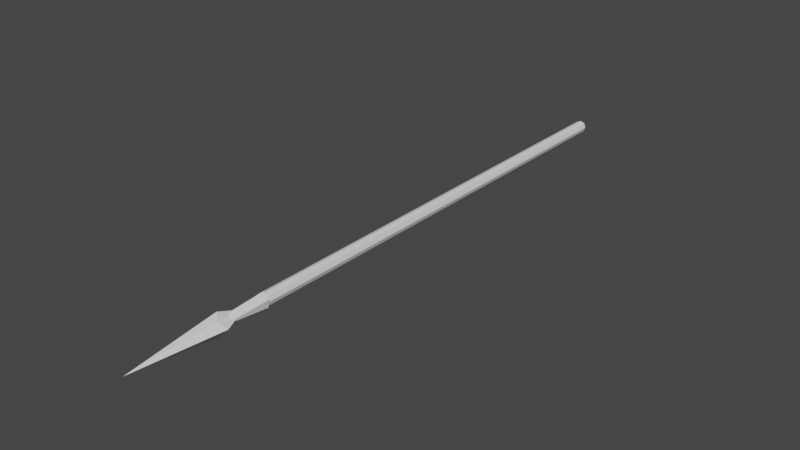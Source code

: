 # Source: javelin.blend  (saved by Blender 2.91.10; exported with 4.5.12 LTS)
import bpy
from mathutils import Matrix  # noqa: F401  (used for matrix-valued properties, if any)

bpy.ops.wm.read_factory_settings(use_empty=True)
scene = bpy.context.scene
scene.name = 'Scene'

# ---- collections
col_collection = bpy.data.collections.new('Collection'); scene.collection.children.link(col_collection)
col_widgets = bpy.data.collections.new('Widgets'); col_collection.children.link(col_widgets)
col_widgets.hide_render = True
col_widgets.hide_viewport = True

# ---- world
world_world = bpy.data.worlds.new('World'); scene.world = world_world
world_world.use_nodes = True; world_world.node_tree.nodes.clear()
_N = world_world.node_tree.nodes; _L = world_world.node_tree.links
n0 = _N.new('ShaderNodeOutputWorld'); n0.name = 'World Output'; n0.location = (300, 300)
n1 = _N.new('ShaderNodeBackground'); n1.name = 'Background'; n1.location = (10, 300)
n1.inputs[0].default_value = (0.05088, 0.05088, 0.05088, 1.0)
_L.new(n1.outputs[0], n0.inputs[0])
n0.is_active_output = True
world_world.color = (0.05088, 0.05088, 0.05088)
world_world.use_sun_shadow = False
world_world.sun_shadow_jitter_overblur = 0.0

# ---- meshes
me_cube_007 = bpy.data.meshes.new('Cube.007')
me_cube_007.from_pydata([(3.247, 0.5186, -0.5186), (3.247, 0.5186, 0.5186), (3.247, -0.5186, -0.5186), (3.247, -0.5186, 0.5186), (3.247, 4.292e-06, 0.715), (3.247, 4.332e-06, -0.715), (3.247, -0.7149, -3.121e-07), (3.247, 0.715, -3.521e-07), (-3.247, 0.7149, 2.637e-07), (-3.247, -4.191e-06, 0.715), (-3.247, -0.5186, -0.5186), (-3.247, 0.5186, 0.5186), (-3.247, -0.715, 2.662e-07), (-3.247, -4.188e-06, -0.715), (-3.247, -0.5186, 0.5186), (-3.247, 0.5186, -0.5186)], [], [(15, 8, 7, 0), (15, 0, 5, 13), (13, 5, 2, 10), (8, 11, 1, 7), (1, 11, 9, 4), (2, 6, 12, 10), (4, 9, 14, 3), (6, 3, 14, 12), (0, 7, 1, 4, 3, 6, 2, 5)])
_uv = me_cube_007.uv_layers.new(name='UVMap')
_uv.uv.foreach_set('vector', [0.375, 0.2646, 0.5, 0.2646, 0.5, 0.4847, 0.375, 0.4847, 0.1396, 0.5, 0.3597, 0.5, 0.3597, 0.625, 0.1396, 0.625, 0.1396, 0.625, 0.3597, 0.625, 0.3597, 0.75, 0.1396, 0.75, 0.5, 0.2646, 0.625, 0.2646, 0.625, 0.4847, 0.5, 0.4847, 0.6403, 0.5, 0.8604, 0.5, 0.8604, 0.625, 0.6403, 0.625, 0.375, 0.7653, 0.5, 0.7653, 0.5, 0.9854, 0.375, 0.9854, 0.6403, 0.625, 0.8604, 0.625, 0.8604, 0.75, 0.6403, 0.75, 0.5, 0.7653, 0.625, 0.7653, 0.625, 0.9854, 0.5, 0.9854, 0.3597, 0.5, 0.5, 0.4847, 0.6403, 0.5, 0.6403, 0.625, 0.625, 0.7653, 0.5, 0.7653, 0.3597, 0.75, 0.3597, 0.625])
me_cube_007.use_remesh_fix_poles = True
me_cube_007.use_remesh_preserve_attributes = False
me_cube_007.use_mirror_vertex_groups = False
me_cube_007.update()
me_cylinder_001 = bpy.data.meshes.new('Cylinder.001')
me_cylinder_001.from_pydata([(-1.506e-06, 0.6131, -2.136), (0.0, 1.0, 4.762), (0.1196, 0.6013, -2.136), (0.1951, 0.9808, 4.762), (0.2346, 0.5664, -2.136), (0.3827, 0.9239, 4.762), (0.3406, 0.5098, -2.136), (0.5556, 0.8315, 4.762), (0.4335, 0.4335, -2.136), (0.7071, 0.7071, 4.762), (0.5098, 0.3406, -2.136), (0.8315, 0.5556, 4.762), (0.5664, 0.2346, -2.136), (0.9239, 0.3827, 4.762), (0.6013, 0.1196, -2.136), (0.9808, 0.1951, 4.762), (0.6131, 1.552e-06, -2.136), (1.0, 7.55e-08, 4.762), (0.6013, -0.1196, -2.136), (0.9808, -0.1951, 4.762), (0.5664, -0.2346, -2.136), (0.9239, -0.3827, 4.762), (0.5098, -0.3406, -2.136), (0.8315, -0.5556, 4.762), (0.4335, -0.4335, -2.136), (0.7071, -0.7071, 4.762), (0.3406, -0.5098, -2.136), (0.5556, -0.8315, 4.762), (0.2346, -0.5664, -2.136), (0.3827, -0.9239, 4.762), (0.1196, -0.6013, -2.136), (0.1951, -0.9808, 4.762), (-1.646e-06, -0.6131, -2.136), (-3.258e-07, -1.0, 4.762), (-0.1196, -0.6013, -2.136), (-0.1951, -0.9808, 4.762), (-0.2346, -0.5664, -2.136), (-0.3827, -0.9239, 4.762), (-0.3406, -0.5098, -2.136), (-0.5556, -0.8315, 4.762), (-0.4335, -0.4335, -2.136), (-0.7071, -0.7071, 4.762), (-0.5098, -0.3406, -2.136), (-0.8315, -0.5556, 4.762), (-0.5664, -0.2346, -2.136), (-0.9239, -0.3827, 4.762), (-0.6013, -0.1196, -2.136), (-0.9808, -0.1951, 4.762), (-0.6131, 2.038e-06, -2.136), (-1.0, 9.656e-07, 4.762), (-0.6013, 0.1196, -2.136), (-0.9808, 0.1951, 4.762), (-0.5664, 0.2346, -2.136), (-0.9239, 0.3827, 4.762), (-0.5098, 0.3406, -2.136), (-0.8315, 0.5556, 4.762), (-0.4335, 0.4335, -2.136), (-0.7071, 0.7071, 4.762), (-0.3406, 0.5098, -2.136), (-0.5556, 0.8315, 4.762), (-0.2346, 0.5664, -2.136), (-0.3827, 0.9239, 4.762), (-0.1196, 0.6013, -2.136), (-0.1951, 0.9808, 4.762), (0.0137, -0.0188, -15.32), (-1.428, -1.709, -2.752), (-0.05781, 0.8827, -2.752), (-1.677, 1.423, -2.752), (0.9431, 0.05493, -2.752), (1.704, -1.461, -2.752), (-0.9157, -0.09252, -2.752), (1.456, 1.672, -2.752), (0.08191, -0.8787, -2.752), (0.05333, -0.5185, -1.947), (-0.5286, -0.05983, -1.947), (-0.9726, 0.8243, -1.947), (-0.02818, 0.5091, -1.947), (0.9996, -0.858, -1.947), (0.8547, 0.9693, -1.947), (0.5557, 0.02619, -1.947), (-0.8276, -1.003, -1.947), (0.0138, -0.02001, 0.8449), (0.04328, -0.3917, 0.3074), (-0.3883, -0.05155, 0.3074), (-0.7176, 0.6042, 0.3074), (-0.01717, 0.3704, 0.3074), (0.7451, -0.6435, 0.3074), (0.6376, 0.7117, 0.3074), (0.4159, 0.01225, 0.3074), (-0.6101, -0.751, 0.3074)], [(64, 72), (64, 68), (64, 66), (64, 70)], [(0, 1, 3, 2), (2, 3, 5, 4), (4, 5, 7, 6), (6, 7, 9, 8), (8, 9, 11, 10), (10, 11, 13, 12), (12, 13, 15, 14), (14, 15, 17, 16), (16, 17, 19, 18), (18, 19, 21, 20), (20, 21, 23, 22), (22, 23, 25, 24), (24, 25, 27, 26), (26, 27, 29, 28), (28, 29, 31, 30), (30, 31, 33, 32), (32, 33, 35, 34), (34, 35, 37, 36), (36, 37, 39, 38), (38, 39, 41, 40), (40, 41, 43, 42), (42, 43, 45, 44), (44, 45, 47, 46), (46, 47, 49, 48), (48, 49, 51, 50), (50, 51, 53, 52), (52, 53, 55, 54), (54, 55, 57, 56), (56, 57, 59, 58), (58, 59, 61, 60), (3, 1, 63, 61, 59, 57, 55, 53, 51, 49, 47, 45, 43, 41, 39, 37, 35, 33, 31, 29, 27, 25, 23, 21, 19, 17, 15, 13, 11, 9, 7, 5), (60, 61, 63, 62), (62, 63, 1, 0), (0, 2, 4, 6, 8, 10, 12, 14, 16, 18, 20, 22, 24, 26, 28, 30, 32, 34, 36, 38, 40, 42, 44, 46, 48, 50, 52, 54, 56, 58, 60, 62), (64, 65, 70, 67), (64, 67, 66, 71), (64, 71, 68, 69), (64, 69, 72, 65), (66, 67, 75, 76), (65, 72, 73, 80), (67, 70, 74, 75), (72, 69, 77, 73), (79, 78, 87, 88), (74, 80, 89, 83), (78, 76, 85, 87), (76, 75, 84, 85), (71, 66, 76, 78), (70, 65, 80, 74), (68, 71, 78, 79), (69, 68, 79, 77), (87, 85, 81, 88), (81, 83, 89, 82), (85, 84, 83, 81), (88, 81, 82, 86), (77, 79, 88, 86), (73, 77, 86, 82), (75, 74, 83, 84), (80, 73, 82, 89)])
_uv = me_cylinder_001.uv_layers.new(name='UVMap')
_uv.uv.foreach_set('vector', [1.0, 0.5, 1.0, 1.0, 0.9688, 1.0, 0.9688, 0.5, 0.9688, 0.5, 0.9688, 1.0, 0.9375, 1.0, 0.9375, 0.5, 0.9375, 0.5, 0.9375, 1.0, 0.9062, 1.0, 0.9062, 0.5, 0.9062, 0.5, 0.9062, 1.0, 0.875, 1.0, 0.875, 0.5, 0.875, 0.5, 0.875, 1.0, 0.8438, 1.0, 0.8438, 0.5, 0.8438, 0.5, 0.8438, 1.0, 0.8125, 1.0, 0.8125, 0.5, 0.8125, 0.5, 0.8125, 1.0, 0.7812, 1.0, 0.7812, 0.5, 0.7812, 0.5, 0.7812, 1.0, 0.75, 1.0, 0.75, 0.5, 0.75, 0.5, 0.75, 1.0, 0.7188, 1.0, 0.7188, 0.5, 0.7188, 0.5, 0.7188, 1.0, 0.6875, 1.0, 0.6875, 0.5, 0.6875, 0.5, 0.6875, 1.0, 0.6562, 1.0, 0.6562, 0.5, 0.6562, 0.5, 0.6562, 1.0, 0.625, 1.0, 0.625, 0.5, 0.625, 0.5, 0.625, 1.0, 0.5938, 1.0, 0.5938, 0.5, 0.5938, 0.5, 0.5938, 1.0, 0.5625, 1.0, 0.5625, 0.5, 0.5625, 0.5, 0.5625, 1.0, 0.5312, 1.0, 0.5312, 0.5, 0.5312, 0.5, 0.5312, 1.0, 0.5, 1.0, 0.5, 0.5, 0.5, 0.5, 0.5, 1.0, 0.4688, 1.0, 0.4688, 0.5, 0.4688, 0.5, 0.4688, 1.0, 0.4375, 1.0, 0.4375, 0.5, 0.4375, 0.5, 0.4375, 1.0, 0.4062, 1.0, 0.4062, 0.5, 0.4062, 0.5, 0.4062, 1.0, 0.375, 1.0, 0.375, 0.5, 0.375, 0.5, 0.375, 1.0, 0.3438, 1.0, 0.3438, 0.5, 0.3438, 0.5, 0.3438, 1.0, 0.3125, 1.0, 0.3125, 0.5, 0.3125, 0.5, 0.3125, 1.0, 0.2812, 1.0, 0.2812, 0.5, 0.2812, 0.5, 0.2812, 1.0, 0.25, 1.0, 0.25, 0.5, 0.25, 0.5, 0.25, 1.0, 0.2188, 1.0, 0.2188, 0.5, 0.2188, 0.5, 0.2188, 1.0, 0.1875, 1.0, 0.1875, 0.5, 0.1875, 0.5, 0.1875, 1.0, 0.1562, 1.0, 0.1562, 0.5, 0.1562, 0.5, 0.1562, 1.0, 0.125, 1.0, 0.125, 0.5, 0.125, 0.5, 0.125, 1.0, 0.09375, 1.0, 0.09375, 0.5, 0.09375, 0.5, 0.09375, 1.0, 0.0625, 1.0, 0.0625, 0.5, 0.2968, 0.4854, 0.25, 0.49, 0.2032, 0.4854, 0.1582, 0.4717, 0.1167, 0.4496, 0.08029, 0.4197, 0.05045, 0.3833, 0.02827, 0.3418, 0.01461, 0.2968, 0.01, 0.25, 0.01461, 0.2032, 0.02827, 0.1582, 0.05045, 0.1167, 0.08029, 0.08029, 0.1167, 0.05045, 0.1582, 0.02827, 0.2032, 0.01461, 0.25, 0.01, 0.2968, 0.01461, 0.3418, 0.02827, 0.3833, 0.05045, 0.4197, 0.08029, 0.4496, 0.1167, 0.4717, 0.1582, 0.4854, 0.2032, 0.49, 0.25, 0.4854, 0.2968, 0.4717, 0.3418, 0.4496, 0.3833, 0.4197, 0.4197, 0.3833, 0.4496, 0.3418, 0.4717, 0.0625, 0.5, 0.0625, 1.0, 0.03125, 1.0, 0.03125, 0.5, 0.03125, 0.5, 0.03125, 1.0, 0.0, 1.0, 0.0, 0.5, 0.75, 0.49, 0.7968, 0.4854, 0.8418, 0.4717, 0.8833, 0.4496, 0.9197, 0.4197, 0.9496, 0.3833, 0.9717, 0.3418, 0.9854, 0.2968, 0.99, 0.25, 0.9854, 0.2032, 0.9717, 0.1582, 0.9496, 0.1167, 0.9197, 0.08029, 0.8833, 0.05045, 0.8418, 0.02827, 0.7968, 0.01461, 0.75, 0.01, 0.7032, 0.01461, 0.6582, 0.02827, 0.6167, 0.05045, 0.5803, 0.08029, 0.5504, 0.1167, 0.5283, 0.1582, 0.5146, 0.2032, 0.51, 0.25, 0.5146, 0.2968, 0.5283, 0.3418, 0.5504, 0.3833, 0.5803, 0.4197, 0.6167, 0.4496, 0.6582, 0.4717, 0.7032, 0.4854, 0.375, 0.0, 0.625, 0.0, 0.625, 0.125, 0.625, 0.25, 0.375, 0.25, 0.625, 0.25, 0.625, 0.375, 0.625, 0.5, 0.375, 0.5, 0.625, 0.5, 0.625, 0.625, 0.625, 0.75, 0.375, 0.75, 0.625, 0.75, 0.625, 0.875, 0.625, 1.0, 0.625, 0.375, 0.625, 0.25, 0.625, 0.25, 0.625, 0.375, 0.625, 1.0, 0.625, 0.875, 0.625, 0.875, 0.625, 1.0, 0.625, 0.25, 0.625, 0.125, 0.625, 0.125, 0.625, 0.25, 0.625, 0.875, 0.625, 0.75, 0.625, 0.75, 0.625, 0.875, 0.625, 0.625, 0.625, 0.5, 0.625, 0.5, 0.625, 0.625, 0.625, 0.125, 0.625, 0.0, 0.625, 0.0, 0.625, 0.125, 0.625, 0.5, 0.625, 0.375, 0.625, 0.375, 0.625, 0.5, 0.625, 0.375, 0.625, 0.25, 0.625, 0.25, 0.625, 0.375, 0.625, 0.5, 0.625, 0.375, 0.625, 0.375, 0.625, 0.5, 0.625, 0.125, 0.625, 0.0, 0.625, 0.0, 0.625, 0.125, 0.625, 0.625, 0.625, 0.5, 0.625, 0.5, 0.625, 0.625, 0.625, 0.75, 0.625, 0.625, 0.625, 0.625, 0.625, 0.75, 0.625, 0.5, 0.75, 0.5, 0.75, 0.625, 0.625, 0.625, 0.75, 0.625, 0.875, 0.625, 0.875, 0.75, 0.75, 0.75, 0.75, 0.5, 0.875, 0.5, 0.875, 0.625, 0.75, 0.625, 0.625, 0.625, 0.75, 0.625, 0.75, 0.75, 0.625, 0.75, 0.625, 0.75, 0.625, 0.625, 0.625, 0.625, 0.625, 0.75, 0.625, 0.875, 0.625, 0.75, 0.625, 0.75, 0.625, 0.875, 0.625, 0.25, 0.625, 0.125, 0.625, 0.125, 0.625, 0.25, 0.625, 1.0, 0.625, 0.875, 0.625, 0.875, 0.625, 1.0])
me_cylinder_001.use_remesh_fix_poles = True
me_cylinder_001.use_remesh_preserve_attributes = False
me_cylinder_001.use_mirror_vertex_groups = False
me_cylinder_001.update()

# ---- objects
ob_shaft_lod0 = bpy.data.objects.new('Shaft_LOD0', me_cube_007)
ob_cylinder = bpy.data.objects.new('Cylinder', me_cylinder_001)

# ---- transforms, parenting, visibility, modifiers, constraints
ob_shaft_lod0.location = (-0.01384, 0.016, -0.0005755)
ob_shaft_lod0.rotation_euler = (-9.425, -9.04e-08, 1.571)
ob_shaft_lod0.scale = (0.2139, 0.02428, 0.02428)
ob_shaft_lod0.lineart.crease_threshold = 0.0
ob_cylinder.location = (-0.01347, -0.7664, 7.515e-05)
ob_cylinder.rotation_euler = (-1.571, 0.7062, -4.099e-08)
ob_cylinder.scale = (0.01995, 0.01995, 0.01995)
ob_cylinder.lineart.crease_threshold = 0.0
_m = ob_cylinder.modifiers.new('Decimate', 'DECIMATE')
_m.ratio = 0.25

# ---- collection membership
col_collection.objects.link(ob_shaft_lod0)
col_collection.objects.link(ob_cylinder)

# ---- scene / render settings (as saved in the file)
scene.frame_start = 0; scene.frame_end = 176; scene.frame_set(76)
scene.render.engine = 'BLENDER_EEVEE_NEXT'
scene.cycles.use_denoising = False
scene.cycles.samples = 128
scene.cycles.sampling_pattern = 'TABULATED_SOBOL'
scene.cycles.use_adaptive_sampling = False
scene.cycles.use_light_tree = False
scene.view_settings.view_transform = 'Filmic'
bpy.context.view_layer.update()

# ---- added for rendering (the .blend has no active camera and no usable light): camera, sun
cam_auto = bpy.data.cameras.new('AutoCamera')
cam_auto.lens = 50.0
cam_auto.sensor_width = 36.0
cam_auto.clip_end = 1000.0
ob_auto_camera = bpy.data.objects.new('AutoCamera', cam_auto)
scene.collection.objects.link(ob_auto_camera)
ob_auto_camera.location = (1.63858, -2.16287, 1.32146)
ob_auto_camera.rotation_euler = (1.09748, -7.21219e-08, 0.694738)
scene.camera = ob_auto_camera
light_auto_sun = bpy.data.lights.new('AutoSun', 'SUN')
light_auto_sun.energy = 3.0
light_auto_sun.angle = 0.0523599
ob_auto_sun = bpy.data.objects.new('AutoSun', light_auto_sun)
scene.collection.objects.link(ob_auto_sun)
ob_auto_sun.rotation_euler = (0.872665, 0.174533, 0.523599)
bpy.context.view_layer.update()
